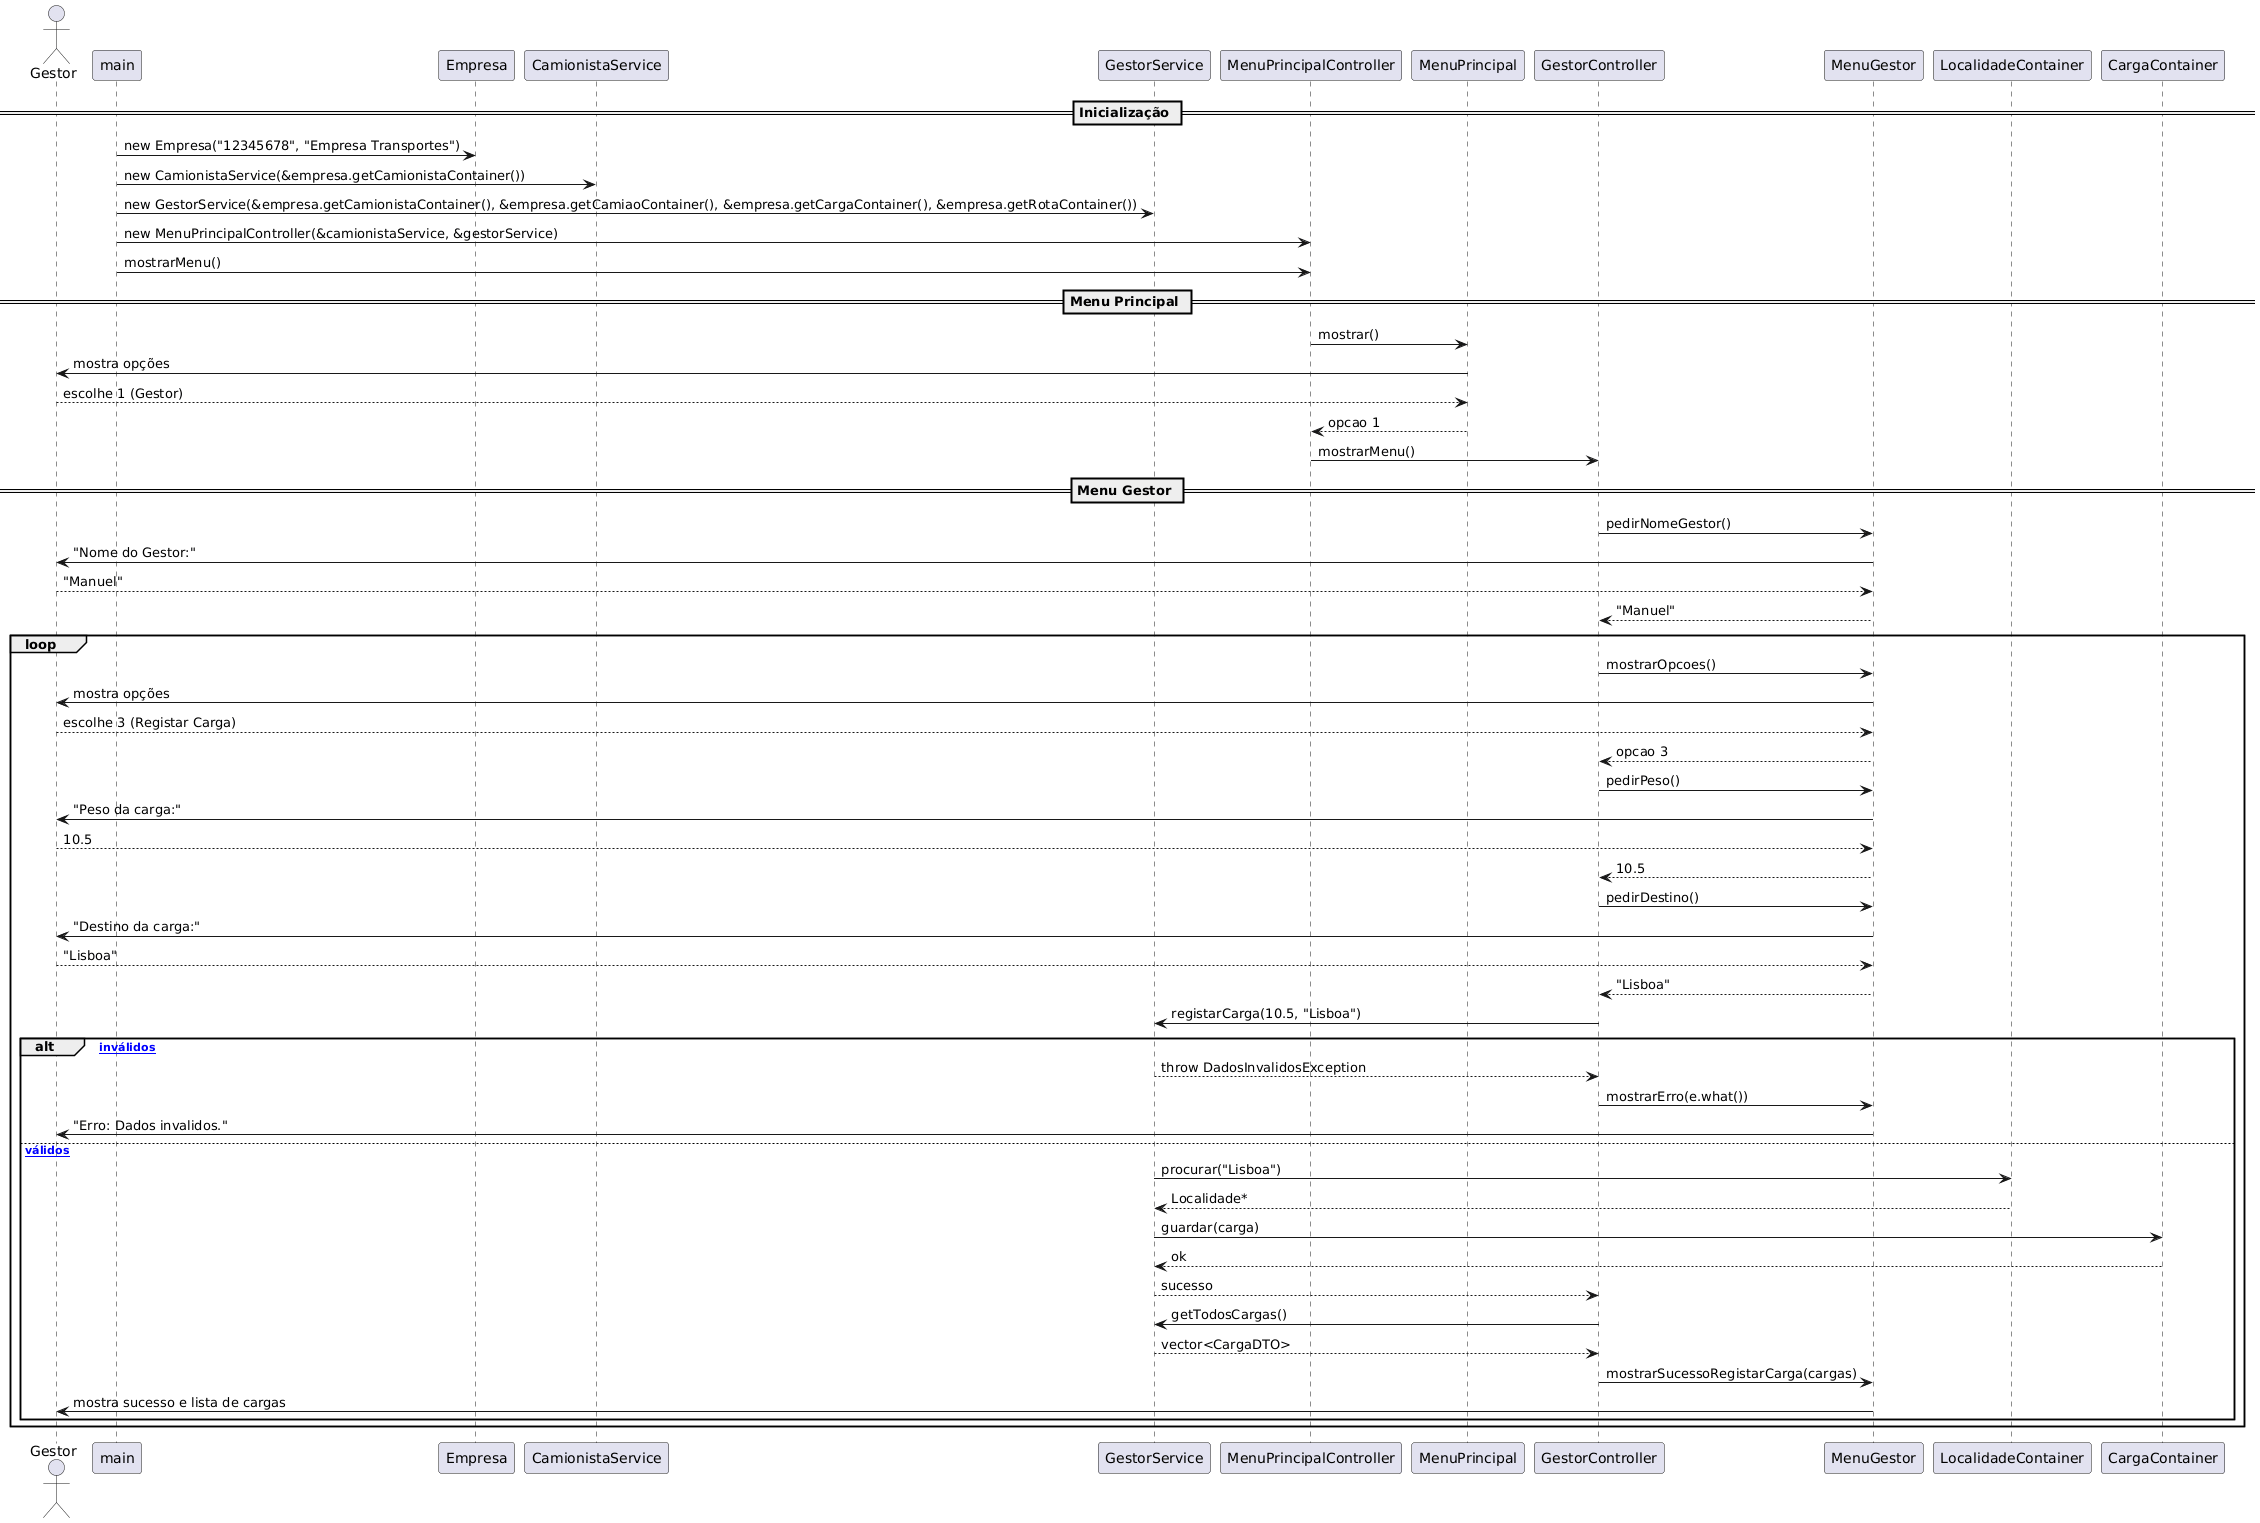

The diagram above was rendered by PlantUML. Its source (embedded in the PNG):
@startuml
actor Gestor

== Inicialização ==
main -> Empresa : new Empresa("12345678", "Empresa Transportes")
main -> CamionistaService : new CamionistaService(&empresa.getCamionistaContainer())
main -> GestorService : new GestorService(&empresa.getCamionistaContainer(), &empresa.getCamiaoContainer(), &empresa.getCargaContainer(), &empresa.getRotaContainer())
main -> MenuPrincipalController : new MenuPrincipalController(&camionistaService, &gestorService)
main -> MenuPrincipalController : mostrarMenu()

== Menu Principal ==
MenuPrincipalController -> MenuPrincipal : mostrar()
MenuPrincipal -> Gestor : mostra opções
Gestor --> MenuPrincipal : escolhe 1 (Gestor)
MenuPrincipal --> MenuPrincipalController : opcao 1
MenuPrincipalController -> GestorController : mostrarMenu()

== Menu Gestor ==
GestorController -> MenuGestor : pedirNomeGestor()
MenuGestor -> Gestor : "Nome do Gestor:"
Gestor --> MenuGestor : "Manuel"
MenuGestor --> GestorController : "Manuel"

loop
    GestorController -> MenuGestor : mostrarOpcoes()
    MenuGestor -> Gestor : mostra opções
    Gestor --> MenuGestor : escolhe 3 (Registar Carga)
    MenuGestor --> GestorController : opcao 3

    GestorController -> MenuGestor : pedirPeso()
    MenuGestor -> Gestor : "Peso da carga:"
    Gestor --> MenuGestor : 10.5
    MenuGestor --> GestorController : 10.5

    GestorController -> MenuGestor : pedirDestino()
    MenuGestor -> Gestor : "Destino da carga:"
    Gestor --> MenuGestor : "Lisboa"
    MenuGestor --> GestorController : "Lisboa"

    GestorController -> GestorService : registarCarga(10.5, "Lisboa")

    alt [campos inválidos]
        GestorService --> GestorController : throw DadosInvalidosException
        GestorController -> MenuGestor : mostrarErro(e.what())
        MenuGestor -> Gestor : "Erro: Dados invalidos."
    else [campos válidos]
        GestorService -> LocalidadeContainer : procurar("Lisboa")
        LocalidadeContainer --> GestorService : Localidade*
        GestorService -> CargaContainer : guardar(carga)
        CargaContainer --> GestorService : ok
        GestorService --> GestorController : sucesso
        GestorController -> GestorService : getTodosCargas()
        GestorService --> GestorController : vector<CargaDTO>
        GestorController -> MenuGestor : mostrarSucessoRegistarCarga(cargas)
        MenuGestor -> Gestor : mostra sucesso e lista de cargas
    end
end
@enduml